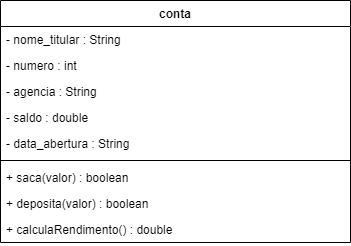

The diagram above was exported from draw.io. Its source (the exported page's mxGraphModel, read from the mxfile embedded in the PNG):
<mxGraphModel dx="828" dy="483" grid="1" gridSize="10" guides="1" tooltips="1" connect="1" arrows="1" fold="1" page="1" pageScale="1" pageWidth="827" pageHeight="1169" math="0" shadow="0">
  <root>
    <mxCell id="WIyWlLk6GJQsqaUBKTNV-0" />
    <mxCell id="WIyWlLk6GJQsqaUBKTNV-1" parent="WIyWlLk6GJQsqaUBKTNV-0" />
    <mxCell id="y0iHXQUcxMNFTPTgbCfb-0" value="conta" style="swimlane;fontStyle=1;align=center;verticalAlign=top;childLayout=stackLayout;horizontal=1;startSize=26;horizontalStack=0;resizeParent=1;resizeParentMax=0;resizeLast=0;collapsible=1;marginBottom=0;" vertex="1" parent="WIyWlLk6GJQsqaUBKTNV-1">
      <mxGeometry x="170" y="120" width="350" height="242" as="geometry" />
    </mxCell>
    <mxCell id="y0iHXQUcxMNFTPTgbCfb-1" value="- nome_titular : String" style="text;strokeColor=none;fillColor=none;align=left;verticalAlign=top;spacingLeft=4;spacingRight=4;overflow=hidden;rotatable=0;points=[[0,0.5],[1,0.5]];portConstraint=eastwest;" vertex="1" parent="y0iHXQUcxMNFTPTgbCfb-0">
      <mxGeometry y="26" width="350" height="26" as="geometry" />
    </mxCell>
    <mxCell id="y0iHXQUcxMNFTPTgbCfb-4" value="- numero : int" style="text;strokeColor=none;fillColor=none;align=left;verticalAlign=top;spacingLeft=4;spacingRight=4;overflow=hidden;rotatable=0;points=[[0,0.5],[1,0.5]];portConstraint=eastwest;" vertex="1" parent="y0iHXQUcxMNFTPTgbCfb-0">
      <mxGeometry y="52" width="350" height="26" as="geometry" />
    </mxCell>
    <mxCell id="y0iHXQUcxMNFTPTgbCfb-3" value="- agencia : String " style="text;strokeColor=none;fillColor=none;align=left;verticalAlign=top;spacingLeft=4;spacingRight=4;overflow=hidden;rotatable=0;points=[[0,0.5],[1,0.5]];portConstraint=eastwest;" vertex="1" parent="y0iHXQUcxMNFTPTgbCfb-0">
      <mxGeometry y="78" width="350" height="26" as="geometry" />
    </mxCell>
    <mxCell id="y0iHXQUcxMNFTPTgbCfb-5" value="- saldo : double" style="text;strokeColor=none;fillColor=none;align=left;verticalAlign=top;spacingLeft=4;spacingRight=4;overflow=hidden;rotatable=0;points=[[0,0.5],[1,0.5]];portConstraint=eastwest;" vertex="1" parent="y0iHXQUcxMNFTPTgbCfb-0">
      <mxGeometry y="104" width="350" height="26" as="geometry" />
    </mxCell>
    <mxCell id="y0iHXQUcxMNFTPTgbCfb-6" value="- data_abertura : String" style="text;strokeColor=none;fillColor=none;align=left;verticalAlign=top;spacingLeft=4;spacingRight=4;overflow=hidden;rotatable=0;points=[[0,0.5],[1,0.5]];portConstraint=eastwest;" vertex="1" parent="y0iHXQUcxMNFTPTgbCfb-0">
      <mxGeometry y="130" width="350" height="26" as="geometry" />
    </mxCell>
    <mxCell id="y0iHXQUcxMNFTPTgbCfb-2" value="" style="line;strokeWidth=1;fillColor=none;align=left;verticalAlign=middle;spacingTop=-1;spacingLeft=3;spacingRight=3;rotatable=0;labelPosition=right;points=[];portConstraint=eastwest;" vertex="1" parent="y0iHXQUcxMNFTPTgbCfb-0">
      <mxGeometry y="156" width="350" height="8" as="geometry" />
    </mxCell>
    <mxCell id="y0iHXQUcxMNFTPTgbCfb-7" value="+ saca(valor) : boolean" style="text;strokeColor=none;fillColor=none;align=left;verticalAlign=top;spacingLeft=4;spacingRight=4;overflow=hidden;rotatable=0;points=[[0,0.5],[1,0.5]];portConstraint=eastwest;" vertex="1" parent="y0iHXQUcxMNFTPTgbCfb-0">
      <mxGeometry y="164" width="350" height="26" as="geometry" />
    </mxCell>
    <mxCell id="y0iHXQUcxMNFTPTgbCfb-8" value="+ deposita(valor) : boolean" style="text;strokeColor=none;fillColor=none;align=left;verticalAlign=top;spacingLeft=4;spacingRight=4;overflow=hidden;rotatable=0;points=[[0,0.5],[1,0.5]];portConstraint=eastwest;" vertex="1" parent="y0iHXQUcxMNFTPTgbCfb-0">
      <mxGeometry y="190" width="350" height="26" as="geometry" />
    </mxCell>
    <mxCell id="y0iHXQUcxMNFTPTgbCfb-9" value="+ calculaRendimento() : double" style="text;strokeColor=none;fillColor=none;align=left;verticalAlign=top;spacingLeft=4;spacingRight=4;overflow=hidden;rotatable=0;points=[[0,0.5],[1,0.5]];portConstraint=eastwest;" vertex="1" parent="y0iHXQUcxMNFTPTgbCfb-0">
      <mxGeometry y="216" width="350" height="26" as="geometry" />
    </mxCell>
  </root>
</mxGraphModel>